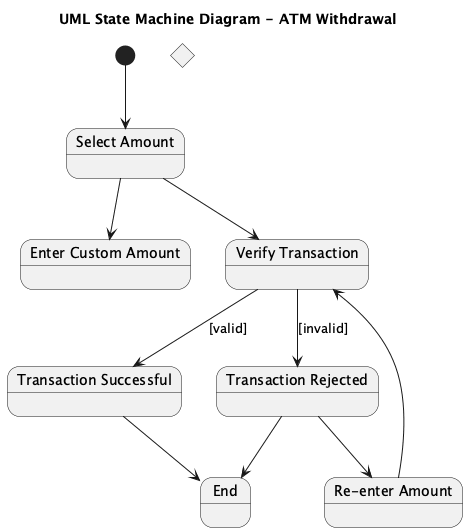

The diagram above was rendered by PlantUML. Its source (embedded in the PNG):
@startuml
title UML State Machine Diagram - ATM Withdrawal

[*] --> SelectAmount

state "Select Amount" as SelectAmount
state "Enter Custom Amount" as EnterCustomAmount
state "Verify Transaction" as VerifyTransaction
state "Re-enter Amount" as ReEnterAmount
state "Transaction Successful" as TransactionSuccessful
state "Transaction Rejected" as TransactionRejected
state "End" as End

SelectAmount --> EnterCustomAmount
SelectAmount --> VerifyTransaction

state "Transaction Verification" <<choice>>

VerifyTransaction --> TransactionSuccessful : [valid]
VerifyTransaction --> TransactionRejected : [invalid]

TransactionRejected --> ReEnterAmount

ReEnterAmount --> VerifyTransaction

TransactionSuccessful --> End

TransactionRejected --> End

@enduml